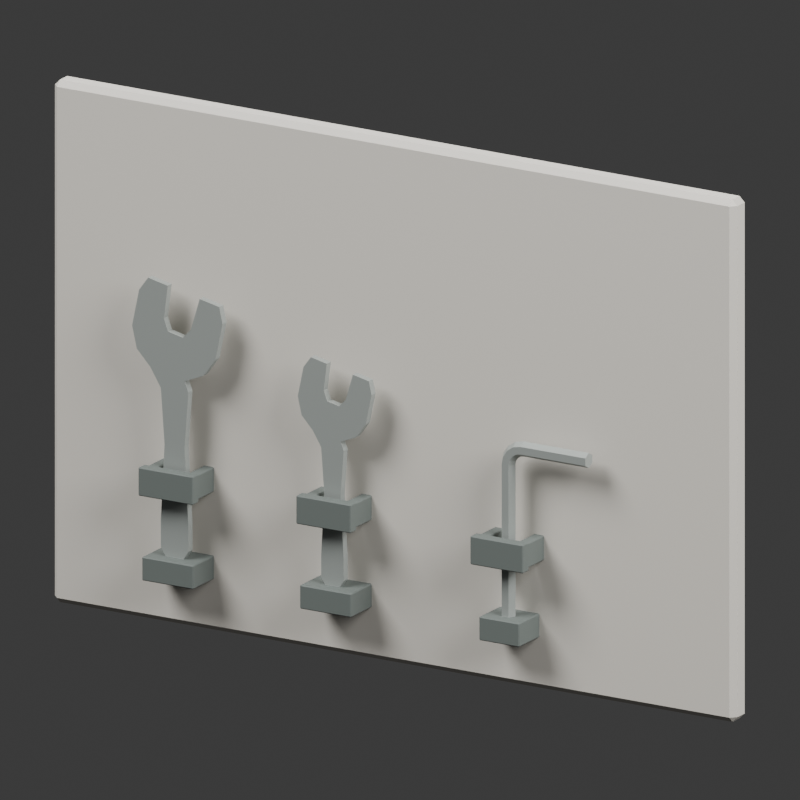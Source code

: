 # Source: source.blend  (saved by Blender 4.3.34; exported with 4.5.12 LTS)
import bpy
from mathutils import Matrix  # noqa: F401  (used for matrix-valued properties, if any)

bpy.ops.wm.read_factory_settings(use_empty=True)
scene = bpy.context.scene
scene.name = 'Scene'

# ---- collections
col_collection = bpy.data.collections.new('Collection'); scene.collection.children.link(col_collection)

# ---- materials (node trees are filled in below, after node groups)
mat_restrained_warm_gray_service_metal = bpy.data.materials.new('Restrained warm gray service metal')
mat_restrained_warm_gray_service_metal.diffuse_color = (0.36, 0.39, 0.37, 1.0)
mat_warm_neutral_painted_backboard = bpy.data.materials.new('Warm neutral painted backboard')
mat_warm_neutral_painted_backboard.diffuse_color = (0.63, 0.6, 0.54, 1.0)
mat_dark_fixtures_and_contact_pads = bpy.data.materials.new('Dark fixtures and contact pads')
mat_dark_fixtures_and_contact_pads.diffuse_color = (0.12, 0.14, 0.13, 1.0)

# ---- material node trees
mat_restrained_warm_gray_service_metal.use_nodes = True; mat_restrained_warm_gray_service_metal.node_tree.nodes.clear()
_N = mat_restrained_warm_gray_service_metal.node_tree.nodes; _L = mat_restrained_warm_gray_service_metal.node_tree.links
n0 = _N.new('ShaderNodeBsdfPrincipled'); n0.name = 'Principled BSDF'; n0.location = (10, 300)
n0.inputs[0].default_value = (0.36, 0.39, 0.37, 1.0)
n0.inputs[1].default_value = 0.35
n0.inputs[2].default_value = 0.48
n1 = _N.new('ShaderNodeOutputMaterial'); n1.name = 'Material Output'; n1.location = (300, 300)
_L.new(n0.outputs[0], n1.inputs[0])
n1.is_active_output = True
mat_warm_neutral_painted_backboard.use_nodes = True; mat_warm_neutral_painted_backboard.node_tree.nodes.clear()
_N = mat_warm_neutral_painted_backboard.node_tree.nodes; _L = mat_warm_neutral_painted_backboard.node_tree.links
n0 = _N.new('ShaderNodeBsdfPrincipled'); n0.name = 'Principled BSDF'; n0.location = (10, 300)
n0.inputs[0].default_value = (0.63, 0.6, 0.54, 1.0)
n0.inputs[2].default_value = 0.62
n1 = _N.new('ShaderNodeOutputMaterial'); n1.name = 'Material Output'; n1.location = (300, 300)
_L.new(n0.outputs[0], n1.inputs[0])
n1.is_active_output = True
mat_dark_fixtures_and_contact_pads.use_nodes = True; mat_dark_fixtures_and_contact_pads.node_tree.nodes.clear()
_N = mat_dark_fixtures_and_contact_pads.node_tree.nodes; _L = mat_dark_fixtures_and_contact_pads.node_tree.links
n0 = _N.new('ShaderNodeBsdfPrincipled'); n0.name = 'Principled BSDF'; n0.location = (10, 300)
n0.inputs[0].default_value = (0.12, 0.14, 0.13, 1.0)
n0.inputs[2].default_value = 0.72
n1 = _N.new('ShaderNodeOutputMaterial'); n1.name = 'Material Output'; n1.location = (300, 300)
_L.new(n0.outputs[0], n1.inputs[0])
n1.is_active_output = True

# ---- world
world_world = bpy.data.worlds.new('World'); scene.world = world_world
world_world.use_nodes = True; world_world.node_tree.nodes.clear()
_N = world_world.node_tree.nodes; _L = world_world.node_tree.links
n0 = _N.new('ShaderNodeOutputWorld'); n0.name = 'World Output'; n0.location = (300, 300)
n1 = _N.new('ShaderNodeBackground'); n1.name = 'Background'; n1.location = (10, 300)
n1.inputs[0].default_value = (0.05088, 0.05088, 0.05088, 1.0)
_L.new(n1.outputs[0], n0.inputs[0])
n0.is_active_output = True
world_world.color = (0.3, 0.3, 0.3)
world_world.sun_shadow_jitter_overblur = 0.0

# ---- cameras
cam_camera_001 = bpy.data.cameras.new('Camera.001')
cam_camera_001.type = 'ORTHO'
cam_camera_001.ortho_scale = 0.8041

# ---- lights
light_area = bpy.data.lights.new('Area', 'AREA')
light_area.energy = 700.0
light_area.shape = 'DISK'
light_area.size = 4.0
light_area.size_y = 1.0
light_area_001 = bpy.data.lights.new('Area.001', 'AREA')
light_area_001.energy = 350.0
light_area_001.shape = 'DISK'
light_area_001.size = 3.0
light_area_001.size_y = 1.0
light_area_002 = bpy.data.lights.new('Area.002', 'AREA')
light_area_002.energy = 300.0
light_area_002.shape = 'DISK'
light_area_002.size = 4.0
light_area_002.size_y = 1.0

# ---- meshes
me_large_open_jaw_wrench_closed_outline = bpy.data.meshes.new('Large open-jaw wrench closed outline')
me_large_open_jaw_wrench_closed_outline.from_pydata([(-0.0135, -0.004, -0.145), (0.007081, -0.004, -0.145), (0.01296, -0.004, -0.1362), (0.01296, -0.004, -0.1082), (0.008551, -0.004, -0.02739), (0.01296, -0.004, 0.03141), (0.008669, -0.004, 0.0427), (0.03011, -0.004, 0.05167), (0.04476, -0.004, 0.0711), (0.05301, -0.004, 0.1099), (0.04919, -0.004, 0.1273), (0.02618, -0.004, 0.1322), (0.01597, -0.004, 0.09826), (0.006335, -0.004, 0.08828), (-0.01092, -0.004, 0.09195), (-0.01566, -0.004, 0.105), (-0.0112, -0.004, 0.1401), (-0.03421, -0.004, 0.145), (-0.04476, -0.004, 0.1307), (-0.05301, -0.004, 0.09188), (-0.04753, -0.004, 0.06817), (-0.03159, -0.004, 0.05126), (-0.01938, -0.004, 0.03141), (-0.01497, -0.004, -0.02739), (-0.01938, -0.004, -0.1082), (-0.01938, -0.004, -0.1362), (-0.0135, 0.004, -0.145), (0.007081, 0.004, -0.145), (0.01296, 0.004, -0.1362), (0.01296, 0.004, -0.1082), (0.008551, 0.004, -0.02739), (0.01296, 0.004, 0.03141), (0.008669, 0.004, 0.0427), (0.03011, 0.004, 0.05167), (0.04476, 0.004, 0.0711), (0.05301, 0.004, 0.1099), (0.04919, 0.004, 0.1273), (0.02618, 0.004, 0.1322), (0.01597, 0.004, 0.09826), (0.006335, 0.004, 0.08828), (-0.01092, 0.004, 0.09195), (-0.01566, 0.004, 0.105), (-0.0112, 0.004, 0.1401), (-0.03421, 0.004, 0.145), (-0.04476, 0.004, 0.1307), (-0.05301, 0.004, 0.09188), (-0.04753, 0.004, 0.06817), (-0.03159, 0.004, 0.05126), (-0.01938, 0.004, 0.03141), (-0.01497, 0.004, -0.02739), (-0.01938, 0.004, -0.1082), (-0.01938, 0.004, -0.1362)], [], [(25, 0, 1, 2, 3, 4, 5, 6, 7, 8, 9, 10, 11, 12, 13, 14, 15, 16, 17, 18, 19, 20, 21, 22, 23, 24), (26, 51, 50, 49, 48, 47, 46, 45, 44, 43, 42, 41, 40, 39, 38, 37, 36, 35, 34, 33, 32, 31, 30, 29, 28, 27), (0, 26, 27, 1), (1, 27, 28, 2), (2, 28, 29, 3), (3, 29, 30, 4), (4, 30, 31, 5), (5, 31, 32, 6), (6, 32, 33, 7), (7, 33, 34, 8), (8, 34, 35, 9), (9, 35, 36, 10), (10, 36, 37, 11), (11, 37, 38, 12), (12, 38, 39, 13), (13, 39, 40, 14), (14, 40, 41, 15), (15, 41, 42, 16), (16, 42, 43, 17), (17, 43, 44, 18), (18, 44, 45, 19), (19, 45, 46, 20), (20, 46, 47, 21), (21, 47, 48, 22), (22, 48, 49, 23), (23, 49, 50, 24), (24, 50, 51, 25), (25, 51, 26, 0)])
me_large_open_jaw_wrench_closed_outline.materials.append(mat_restrained_warm_gray_service_metal)
me_large_open_jaw_wrench_closed_outline.update()
me_small_open_jaw_wrench_closed_outline = bpy.data.meshes.new('Small open-jaw wrench closed outline')
me_small_open_jaw_wrench_closed_outline.from_pydata([(-0.01102, -0.004, -0.1184), (0.00578, -0.004, -0.1184), (0.01058, -0.004, -0.1112), (0.01058, -0.004, -0.08836), (0.00698, -0.004, -0.02236), (0.01058, -0.004, 0.02564), (0.007077, -0.004, 0.03486), (0.02458, -0.004, 0.04218), (0.03654, -0.004, 0.05804), (0.04328, -0.004, 0.08973), (0.04015, -0.004, 0.1039), (0.02137, -0.004, 0.1079), (0.01304, -0.004, 0.08021), (0.005171, -0.004, 0.07207), (-0.008914, -0.004, 0.07506), (-0.01279, -0.004, 0.0857), (-0.009147, -0.004, 0.1144), (-0.02793, -0.004, 0.1184), (-0.03654, -0.004, 0.1067), (-0.04328, -0.004, 0.075), (-0.0388, -0.004, 0.05565), (-0.02579, -0.004, 0.04184), (-0.01582, -0.004, 0.02564), (-0.01222, -0.004, -0.02236), (-0.01582, -0.004, -0.08836), (-0.01582, -0.004, -0.1112), (-0.01102, 0.004, -0.1184), (0.00578, 0.004, -0.1184), (0.01058, 0.004, -0.1112), (0.01058, 0.004, -0.08836), (0.00698, 0.004, -0.02236), (0.01058, 0.004, 0.02564), (0.007077, 0.004, 0.03486), (0.02458, 0.004, 0.04218), (0.03654, 0.004, 0.05804), (0.04328, 0.004, 0.08973), (0.04015, 0.004, 0.1039), (0.02137, 0.004, 0.1079), (0.01304, 0.004, 0.08021), (0.005171, 0.004, 0.07207), (-0.008914, 0.004, 0.07506), (-0.01279, 0.004, 0.0857), (-0.009147, 0.004, 0.1144), (-0.02793, 0.004, 0.1184), (-0.03654, 0.004, 0.1067), (-0.04328, 0.004, 0.075), (-0.0388, 0.004, 0.05565), (-0.02579, 0.004, 0.04184), (-0.01582, 0.004, 0.02564), (-0.01222, 0.004, -0.02236), (-0.01582, 0.004, -0.08836), (-0.01582, 0.004, -0.1112)], [], [(25, 0, 1, 2, 3, 4, 5, 6, 7, 8, 9, 10, 11, 12, 13, 14, 15, 16, 17, 18, 19, 20, 21, 22, 23, 24), (26, 51, 50, 49, 48, 47, 46, 45, 44, 43, 42, 41, 40, 39, 38, 37, 36, 35, 34, 33, 32, 31, 30, 29, 28, 27), (0, 26, 27, 1), (1, 27, 28, 2), (2, 28, 29, 3), (3, 29, 30, 4), (4, 30, 31, 5), (5, 31, 32, 6), (6, 32, 33, 7), (7, 33, 34, 8), (8, 34, 35, 9), (9, 35, 36, 10), (10, 36, 37, 11), (11, 37, 38, 12), (12, 38, 39, 13), (13, 39, 40, 14), (14, 40, 41, 15), (15, 41, 42, 16), (16, 42, 43, 17), (17, 43, 44, 18), (18, 44, 45, 19), (19, 45, 46, 20), (20, 46, 47, 21), (21, 47, 48, 22), (22, 48, 49, 23), (23, 49, 50, 24), (24, 50, 51, 25), (25, 51, 26, 0)])
me_small_open_jaw_wrench_closed_outline.materials.append(mat_restrained_warm_gray_service_metal)
me_small_open_jaw_wrench_closed_outline.update()
me_continuous_six_sided_bent_service_key = bpy.data.meshes.new('Continuous six-sided bent service key')
me_continuous_six_sided_bent_service_key.from_pydata([(-0.035, 0.0, -0.093), (-0.039, 0.006928, -0.093), (-0.047, 0.006928, -0.093), (-0.051, 0.0, -0.093), (-0.047, -0.006928, -0.093), (-0.039, -0.006928, -0.093), (-0.035, 0.0, 0.06693), (-0.039, 0.006928, 0.06697), (-0.047, 0.006928, 0.06703), (-0.051, 0.0, 0.06707), (-0.047, -0.006928, 0.06703), (-0.039, -0.006928, 0.06697), (-0.03424, 0.0, 0.07083), (-0.03793, 0.006928, 0.07236), (-0.04533, 0.006928, 0.07542), (-0.04902, 0.0, 0.07695), (-0.04533, -0.006928, 0.07542), (-0.03793, -0.006928, 0.07236), (-0.03207, 0.0, 0.07407), (-0.0349, 0.006928, 0.0769), (-0.04056, 0.006928, 0.08256), (-0.04338, 0.0, 0.08538), (-0.04056, -0.006928, 0.08256), (-0.0349, -0.006928, 0.0769), (-0.02883, 0.0, 0.07624), (-0.03036, 0.006928, 0.07993), (-0.03342, 0.006928, 0.08733), (-0.03495, 0.0, 0.09102), (-0.03342, -0.006928, 0.08733), (-0.03036, -0.006928, 0.07993), (-0.02487, 0.0, 0.077), (-0.02493, 0.006928, 0.081), (-0.02507, 0.006928, 0.089), (-0.02513, 0.0, 0.093), (-0.02507, -0.006928, 0.089), (-0.02493, -0.006928, 0.081), (0.051, 0.0, 0.077), (0.051, 0.006928, 0.081), (0.051, 0.006928, 0.089), (0.051, 0.0, 0.093), (0.051, -0.006928, 0.089), (0.051, -0.006928, 0.081)], [], [(5, 4, 3, 2, 1, 0), (36, 37, 38, 39, 40, 41), (0, 1, 7, 6), (1, 2, 8, 7), (2, 3, 9, 8), (3, 4, 10, 9), (4, 5, 11, 10), (5, 0, 6, 11), (6, 7, 13, 12), (7, 8, 14, 13), (8, 9, 15, 14), (9, 10, 16, 15), (10, 11, 17, 16), (11, 6, 12, 17), (12, 13, 19, 18), (13, 14, 20, 19), (14, 15, 21, 20), (15, 16, 22, 21), (16, 17, 23, 22), (17, 12, 18, 23), (18, 19, 25, 24), (19, 20, 26, 25), (20, 21, 27, 26), (21, 22, 28, 27), (22, 23, 29, 28), (23, 18, 24, 29), (24, 25, 31, 30), (25, 26, 32, 31), (26, 27, 33, 32), (27, 28, 34, 33), (28, 29, 35, 34), (29, 24, 30, 35), (30, 31, 37, 36), (31, 32, 38, 37), (32, 33, 39, 38), (33, 34, 40, 39), (34, 35, 41, 40), (35, 30, 36, 41)])
me_continuous_six_sided_bent_service_key.materials.append(mat_restrained_warm_gray_service_metal)
me_continuous_six_sided_bent_service_key.update()
me_cube_001 = bpy.data.meshes.new('Cube.001')
me_cube_001.from_pydata([(-0.394, -0.007, -0.275), (-0.394, -0.013, -0.269), (-0.4, -0.007, -0.269), (-0.394, -0.013, 0.269), (-0.394, -0.007, 0.275), (-0.4, -0.007, 0.269), (-0.394, 0.007, -0.275), (-0.4, 0.007, -0.269), (-0.394, 0.013, -0.269), (-0.394, 0.007, 0.275), (-0.394, 0.013, 0.269), (-0.4, 0.007, 0.269), (0.394, -0.007, -0.275), (0.4, -0.007, -0.269), (0.394, -0.013, -0.269), (0.394, -0.007, 0.275), (0.394, -0.013, 0.269), (0.4, -0.007, 0.269), (0.394, 0.007, -0.275), (0.394, 0.013, -0.269), (0.4, 0.007, -0.269), (0.394, 0.007, 0.275), (0.4, 0.007, 0.269), (0.394, 0.013, 0.269)], [], [(14, 16, 3, 1), (20, 22, 17, 13), (21, 9, 4, 15), (2, 5, 11, 7), (8, 10, 23, 19), (0, 1, 2), (3, 4, 5), (6, 7, 8), (9, 10, 11), (12, 13, 14), (15, 16, 17), (18, 19, 20), (21, 22, 23), (6, 0, 2, 7), (1, 3, 5, 2), (4, 9, 11, 5), (10, 8, 7, 11), (18, 6, 8, 19), (9, 21, 23, 10), (22, 20, 19, 23), (12, 18, 20, 13), (21, 15, 17, 22), (16, 14, 13, 17), (0, 12, 14, 1), (15, 4, 3, 16), (6, 18, 12, 0)])
_uv = me_cube_001.uv_layers.new(name='UVMap')
_uv.uv.foreach_set('vector', [0.3777, 0.7519, 0.6223, 0.7519, 0.6223, 0.9981, 0.3777, 0.9981, 0.3777, 0.5577, 0.6223, 0.5577, 0.6223, 0.6923, 0.3777, 0.6923, 0.6269, 0.5577, 0.8731, 0.5577, 0.8731, 0.6923, 0.6269, 0.6923, 0.3777, 0.05769, 0.6223, 0.05769, 0.6223, 0.1923, 0.3777, 0.1923, 0.3777, 0.2519, 0.6223, 0.2519, 0.6223, 0.4981, 0.3777, 0.4981, 0.1269, 0.6923, 0.1269, 0.75, 0.125, 0.6923, 0.6223, 0.9981, 0.625, 0.9981, 0.6223, 1.0, 0.1269, 0.5577, 0.125, 0.5577, 0.1269, 0.5, 0.625, 0.2519, 0.6223, 0.2519, 0.6223, 0.25, 0.3731, 0.6923, 0.375, 0.6923, 0.3731, 0.75, 0.625, 0.7519, 0.6223, 0.7519, 0.6223, 0.75, 0.3731, 0.5577, 0.3731, 0.5, 0.375, 0.5577, 0.625, 0.5577, 0.6223, 0.5577, 0.6223, 0.5, 0.1269, 0.5577, 0.1269, 0.6923, 0.125, 0.6923, 0.125, 0.5577, 0.3777, 0.0, 0.6223, 0.0, 0.6223, 0.05769, 0.3777, 0.05769, 0.625, 0.05769, 0.625, 0.1923, 0.6223, 0.1923, 0.6223, 0.05769, 0.6223, 0.2519, 0.3777, 0.2519, 0.3777, 0.1923, 0.6223, 0.1923, 0.3731, 0.5577, 0.1269, 0.5577, 0.1269, 0.5, 0.3731, 0.5, 0.625, 0.2519, 0.625, 0.4981, 0.6223, 0.4981, 0.6223, 0.2519, 0.6223, 0.5577, 0.3777, 0.5577, 0.3777, 0.4981, 0.6223, 0.4981, 0.3731, 0.6923, 0.3731, 0.5577, 0.3777, 0.5577, 0.3777, 0.6923, 0.6269, 0.5577, 0.6269, 0.6923, 0.6223, 0.6923, 0.6223, 0.5577, 0.6223, 0.7519, 0.3777, 0.7519, 0.3777, 0.6923, 0.6223, 0.6923, 0.1269, 0.6923, 0.3731, 0.6923, 0.3731, 0.75, 0.1269, 0.75, 0.625, 0.7519, 0.625, 0.9981, 0.6223, 0.9981, 0.6223, 0.7519, 0.1269, 0.5577, 0.3731, 0.5577, 0.3731, 0.6923, 0.1269, 0.6923])
me_cube_001.materials.append(mat_warm_neutral_painted_backboard)
me_cube_001.update()
me_cube_002 = bpy.data.meshes.new('Cube.002')
me_cube_002.from_pydata([(-0.337, -0.014, -0.0225), (-0.337, -0.017, -0.0195), (-0.34, -0.014, -0.0195), (-0.337, -0.017, 0.0195), (-0.337, -0.014, 0.0225), (-0.34, -0.014, 0.0195), (-0.337, 0.014, -0.0225), (-0.34, 0.014, -0.0195), (-0.337, 0.017, -0.0195), (-0.337, 0.014, 0.0225), (-0.337, 0.017, 0.0195), (-0.34, 0.014, 0.0195), (0.337, -0.014, -0.0225), (0.34, -0.014, -0.0195), (0.337, -0.017, -0.0195), (0.337, -0.014, 0.0225), (0.337, -0.017, 0.0195), (0.34, -0.014, 0.0195), (0.337, 0.014, -0.0225), (0.337, 0.017, -0.0195), (0.34, 0.014, -0.0195), (0.337, 0.014, 0.0225), (0.34, 0.014, 0.0195), (0.337, 0.017, 0.0195)], [], [(14, 16, 3, 1), (20, 22, 17, 13), (21, 9, 4, 15), (2, 5, 11, 7), (8, 10, 23, 19), (0, 1, 2), (3, 4, 5), (6, 7, 8), (9, 10, 11), (12, 13, 14), (15, 16, 17), (18, 19, 20), (21, 22, 23), (6, 0, 2, 7), (1, 3, 5, 2), (4, 9, 11, 5), (10, 8, 7, 11), (18, 6, 8, 19), (9, 21, 23, 10), (22, 20, 19, 23), (12, 18, 20, 13), (21, 15, 17, 22), (16, 14, 13, 17), (0, 12, 14, 1), (15, 4, 3, 16), (6, 18, 12, 0)])
_uv = me_cube_002.uv_layers.new(name='UVMap')
_uv.uv.foreach_set('vector', [0.3917, 0.7511, 0.6083, 0.7511, 0.6083, 0.9989, 0.3917, 0.9989, 0.3917, 0.5221, 0.6083, 0.5221, 0.6083, 0.7279, 0.3917, 0.7279, 0.6261, 0.5221, 0.8739, 0.5221, 0.8739, 0.7279, 0.6261, 0.7279, 0.3917, 0.02206, 0.6083, 0.02206, 0.6083, 0.2279, 0.3917, 0.2279, 0.3917, 0.2511, 0.6083, 0.2511, 0.6083, 0.4989, 0.3917, 0.4989, 0.1261, 0.7279, 0.1261, 0.75, 0.125, 0.7279, 0.6083, 0.9989, 0.625, 0.9989, 0.6083, 1.0, 0.1261, 0.5221, 0.125, 0.5221, 0.1261, 0.5, 0.625, 0.2511, 0.6083, 0.2511, 0.6083, 0.25, 0.3739, 0.7279, 0.375, 0.7279, 0.3739, 0.75, 0.625, 0.7511, 0.6083, 0.7511, 0.6083, 0.75, 0.3739, 0.5221, 0.3739, 0.5, 0.375, 0.5221, 0.625, 0.5221, 0.6083, 0.5221, 0.6083, 0.5, 0.1261, 0.5221, 0.1261, 0.7279, 0.125, 0.7279, 0.125, 0.5221, 0.3917, 0.0, 0.6083, 0.0, 0.6083, 0.02206, 0.3917, 0.02206, 0.625, 0.02206, 0.625, 0.2279, 0.6083, 0.2279, 0.6083, 0.02206, 0.6083, 0.2511, 0.3917, 0.2511, 0.3917, 0.2279, 0.6083, 0.2279, 0.3739, 0.5221, 0.1261, 0.5221, 0.1261, 0.5, 0.3739, 0.5, 0.625, 0.2511, 0.625, 0.4989, 0.6083, 0.4989, 0.6083, 0.2511, 0.6083, 0.5221, 0.3917, 0.5221, 0.3917, 0.4989, 0.6083, 0.4989, 0.3739, 0.7279, 0.3739, 0.5221, 0.3917, 0.5221, 0.3917, 0.7279, 0.6261, 0.5221, 0.6261, 0.7279, 0.6083, 0.7279, 0.6083, 0.5221, 0.6083, 0.7511, 0.3917, 0.7511, 0.3917, 0.7279, 0.6083, 0.7279, 0.1261, 0.7279, 0.3739, 0.7279, 0.3739, 0.75, 0.1261, 0.75, 0.625, 0.7511, 0.625, 0.9989, 0.6083, 0.9989, 0.6083, 0.7511, 0.1261, 0.5221, 0.3739, 0.5221, 0.3739, 0.7279, 0.1261, 0.7279])
me_cube_002.materials.append(mat_restrained_warm_gray_service_metal)
me_cube_002.update()
me_cube_003 = bpy.data.meshes.new('Cube.003')
me_cube_003.from_pydata([(-0.337, -0.014, -0.0225), (-0.337, -0.017, -0.0195), (-0.34, -0.014, -0.0195), (-0.337, -0.017, 0.0195), (-0.337, -0.014, 0.0225), (-0.34, -0.014, 0.0195), (-0.337, 0.014, -0.0225), (-0.34, 0.014, -0.0195), (-0.337, 0.017, -0.0195), (-0.337, 0.014, 0.0225), (-0.337, 0.017, 0.0195), (-0.34, 0.014, 0.0195), (0.337, -0.014, -0.0225), (0.34, -0.014, -0.0195), (0.337, -0.017, -0.0195), (0.337, -0.014, 0.0225), (0.337, -0.017, 0.0195), (0.34, -0.014, 0.0195), (0.337, 0.014, -0.0225), (0.337, 0.017, -0.0195), (0.34, 0.014, -0.0195), (0.337, 0.014, 0.0225), (0.34, 0.014, 0.0195), (0.337, 0.017, 0.0195)], [], [(14, 16, 3, 1), (20, 22, 17, 13), (21, 9, 4, 15), (2, 5, 11, 7), (8, 10, 23, 19), (0, 1, 2), (3, 4, 5), (6, 7, 8), (9, 10, 11), (12, 13, 14), (15, 16, 17), (18, 19, 20), (21, 22, 23), (6, 0, 2, 7), (1, 3, 5, 2), (4, 9, 11, 5), (10, 8, 7, 11), (18, 6, 8, 19), (9, 21, 23, 10), (22, 20, 19, 23), (12, 18, 20, 13), (21, 15, 17, 22), (16, 14, 13, 17), (0, 12, 14, 1), (15, 4, 3, 16), (6, 18, 12, 0)])
_uv = me_cube_003.uv_layers.new(name='UVMap')
_uv.uv.foreach_set('vector', [0.3917, 0.7511, 0.6083, 0.7511, 0.6083, 0.9989, 0.3917, 0.9989, 0.3917, 0.5221, 0.6083, 0.5221, 0.6083, 0.7279, 0.3917, 0.7279, 0.6261, 0.5221, 0.8739, 0.5221, 0.8739, 0.7279, 0.6261, 0.7279, 0.3917, 0.02206, 0.6083, 0.02206, 0.6083, 0.2279, 0.3917, 0.2279, 0.3917, 0.2511, 0.6083, 0.2511, 0.6083, 0.4989, 0.3917, 0.4989, 0.1261, 0.7279, 0.1261, 0.75, 0.125, 0.7279, 0.6083, 0.9989, 0.625, 0.9989, 0.6083, 1.0, 0.1261, 0.5221, 0.125, 0.5221, 0.1261, 0.5, 0.625, 0.2511, 0.6083, 0.2511, 0.6083, 0.25, 0.3739, 0.7279, 0.375, 0.7279, 0.3739, 0.75, 0.625, 0.7511, 0.6083, 0.7511, 0.6083, 0.75, 0.3739, 0.5221, 0.3739, 0.5, 0.375, 0.5221, 0.625, 0.5221, 0.6083, 0.5221, 0.6083, 0.5, 0.1261, 0.5221, 0.1261, 0.7279, 0.125, 0.7279, 0.125, 0.5221, 0.3917, 0.0, 0.6083, 0.0, 0.6083, 0.02206, 0.3917, 0.02206, 0.625, 0.02206, 0.625, 0.2279, 0.6083, 0.2279, 0.6083, 0.02206, 0.6083, 0.2511, 0.3917, 0.2511, 0.3917, 0.2279, 0.6083, 0.2279, 0.3739, 0.5221, 0.1261, 0.5221, 0.1261, 0.5, 0.3739, 0.5, 0.625, 0.2511, 0.625, 0.4989, 0.6083, 0.4989, 0.6083, 0.2511, 0.6083, 0.5221, 0.3917, 0.5221, 0.3917, 0.4989, 0.6083, 0.4989, 0.3739, 0.7279, 0.3739, 0.5221, 0.3917, 0.5221, 0.3917, 0.7279, 0.6261, 0.5221, 0.6261, 0.7279, 0.6083, 0.7279, 0.6083, 0.5221, 0.6083, 0.7511, 0.3917, 0.7511, 0.3917, 0.7279, 0.6083, 0.7279, 0.1261, 0.7279, 0.3739, 0.7279, 0.3739, 0.75, 0.1261, 0.75, 0.625, 0.7511, 0.625, 0.9989, 0.6083, 0.9989, 0.6083, 0.7511, 0.1261, 0.5221, 0.3739, 0.5221, 0.3739, 0.7279, 0.1261, 0.7279])
me_cube_003.materials.append(mat_restrained_warm_gray_service_metal)
me_cube_003.update()
me_cube_004 = bpy.data.meshes.new('Cube.004')
me_cube_004.from_pydata([(-0.029, -0.025, -0.0125), (-0.029, -0.026, -0.0115), (-0.03, -0.025, -0.0115), (-0.029, -0.026, 0.0115), (-0.029, -0.025, 0.0125), (-0.03, -0.025, 0.0115), (-0.029, 0.025, -0.0125), (-0.03, 0.025, -0.0115), (-0.029, 0.026, -0.0115), (-0.029, 0.025, 0.0125), (-0.029, 0.026, 0.0115), (-0.03, 0.025, 0.0115), (0.029, -0.025, -0.0125), (0.03, -0.025, -0.0115), (0.029, -0.026, -0.0115), (0.029, -0.025, 0.0125), (0.029, -0.026, 0.0115), (0.03, -0.025, 0.0115), (0.029, 0.025, -0.0125), (0.029, 0.026, -0.0115), (0.03, 0.025, -0.0115), (0.029, 0.025, 0.0125), (0.03, 0.025, 0.0115), (0.029, 0.026, 0.0115)], [], [(14, 16, 3, 1), (20, 22, 17, 13), (21, 9, 4, 15), (2, 5, 11, 7), (8, 10, 23, 19), (0, 1, 2), (3, 4, 5), (6, 7, 8), (9, 10, 11), (12, 13, 14), (15, 16, 17), (18, 19, 20), (21, 22, 23), (6, 0, 2, 7), (1, 3, 5, 2), (4, 9, 11, 5), (10, 8, 7, 11), (18, 6, 8, 19), (9, 21, 23, 10), (22, 20, 19, 23), (12, 18, 20, 13), (21, 15, 17, 22), (16, 14, 13, 17), (0, 12, 14, 1), (15, 4, 3, 16), (6, 18, 12, 0)])
_uv = me_cube_004.uv_layers.new(name='UVMap')
_uv.uv.foreach_set('vector', [0.385, 0.7542, 0.615, 0.7542, 0.615, 0.9958, 0.385, 0.9958, 0.385, 0.5048, 0.615, 0.5048, 0.615, 0.7452, 0.385, 0.7452, 0.6292, 0.5048, 0.8708, 0.5048, 0.8708, 0.7452, 0.6292, 0.7452, 0.385, 0.004808, 0.615, 0.004808, 0.615, 0.2452, 0.385, 0.2452, 0.385, 0.2542, 0.615, 0.2542, 0.615, 0.4958, 0.385, 0.4958, 0.1292, 0.7452, 0.1292, 0.75, 0.125, 0.7452, 0.615, 0.9958, 0.625, 0.9958, 0.615, 1.0, 0.1292, 0.5048, 0.125, 0.5048, 0.1292, 0.5, 0.625, 0.2542, 0.615, 0.2542, 0.615, 0.25, 0.3708, 0.7452, 0.375, 0.7452, 0.3708, 0.75, 0.625, 0.7542, 0.615, 0.7542, 0.615, 0.75, 0.3708, 0.5048, 0.3708, 0.5, 0.375, 0.5048, 0.625, 0.5048, 0.615, 0.5048, 0.615, 0.5, 0.1292, 0.5048, 0.1292, 0.7452, 0.125, 0.7452, 0.125, 0.5048, 0.385, 0.0, 0.615, 0.0, 0.615, 0.004808, 0.385, 0.004808, 0.625, 0.004808, 0.625, 0.2452, 0.615, 0.2452, 0.615, 0.004808, 0.615, 0.2542, 0.385, 0.2542, 0.385, 0.2452, 0.615, 0.2452, 0.3708, 0.5048, 0.1292, 0.5048, 0.1292, 0.5, 0.3708, 0.5, 0.625, 0.2542, 0.625, 0.4958, 0.615, 0.4958, 0.615, 0.2542, 0.615, 0.5048, 0.385, 0.5048, 0.385, 0.4958, 0.615, 0.4958, 0.3708, 0.7452, 0.3708, 0.5048, 0.385, 0.5048, 0.385, 0.7452, 0.6292, 0.5048, 0.6292, 0.7452, 0.615, 0.7452, 0.615, 0.5048, 0.615, 0.7542, 0.385, 0.7542, 0.385, 0.7452, 0.615, 0.7452, 0.1292, 0.7452, 0.3708, 0.7452, 0.3708, 0.75, 0.1292, 0.75, 0.625, 0.7542, 0.625, 0.9958, 0.615, 0.9958, 0.615, 0.7542, 0.1292, 0.5048, 0.3708, 0.5048, 0.3708, 0.7452, 0.1292, 0.7452])
me_cube_004.materials.append(mat_dark_fixtures_and_contact_pads)
me_cube_004.update()
me_cube_005 = bpy.data.meshes.new('Cube.005')
me_cube_005.from_pydata([(-0.005, -0.025, -0.013), (-0.005, -0.026, -0.012), (-0.006, -0.025, -0.012), (-0.005, -0.026, 0.012), (-0.005, -0.025, 0.013), (-0.006, -0.025, 0.012), (-0.005, 0.025, -0.013), (-0.006, 0.025, -0.012), (-0.005, 0.026, -0.012), (-0.005, 0.025, 0.013), (-0.005, 0.026, 0.012), (-0.006, 0.025, 0.012), (0.005, -0.025, -0.013), (0.006, -0.025, -0.012), (0.005, -0.026, -0.012), (0.005, -0.025, 0.013), (0.005, -0.026, 0.012), (0.006, -0.025, 0.012), (0.005, 0.025, -0.013), (0.005, 0.026, -0.012), (0.006, 0.025, -0.012), (0.005, 0.025, 0.013), (0.006, 0.025, 0.012), (0.005, 0.026, 0.012)], [], [(14, 16, 3, 1), (20, 22, 17, 13), (21, 9, 4, 15), (2, 5, 11, 7), (8, 10, 23, 19), (0, 1, 2), (3, 4, 5), (6, 7, 8), (9, 10, 11), (12, 13, 14), (15, 16, 17), (18, 19, 20), (21, 22, 23), (6, 0, 2, 7), (1, 3, 5, 2), (4, 9, 11, 5), (10, 8, 7, 11), (18, 6, 8, 19), (9, 21, 23, 10), (22, 20, 19, 23), (12, 18, 20, 13), (21, 15, 17, 22), (16, 14, 13, 17), (0, 12, 14, 1), (15, 4, 3, 16), (6, 18, 12, 0)])
_uv = me_cube_005.uv_layers.new(name='UVMap')
_uv.uv.foreach_set('vector', [0.3846, 0.7708, 0.6154, 0.7708, 0.6154, 0.9792, 0.3846, 0.9792, 0.3846, 0.5048, 0.6154, 0.5048, 0.6154, 0.7452, 0.3846, 0.7452, 0.6458, 0.5048, 0.8542, 0.5048, 0.8542, 0.7452, 0.6458, 0.7452, 0.3846, 0.004808, 0.6154, 0.004808, 0.6154, 0.2452, 0.3846, 0.2452, 0.3846, 0.2708, 0.6154, 0.2708, 0.6154, 0.4792, 0.3846, 0.4792, 0.1458, 0.7452, 0.1458, 0.75, 0.125, 0.7452, 0.6154, 0.9792, 0.625, 0.9792, 0.6154, 1.0, 0.1458, 0.5048, 0.125, 0.5048, 0.1458, 0.5, 0.625, 0.2708, 0.6154, 0.2708, 0.6154, 0.25, 0.3542, 0.7452, 0.375, 0.7452, 0.3542, 0.75, 0.625, 0.7708, 0.6154, 0.7708, 0.6154, 0.75, 0.3542, 0.5048, 0.3542, 0.5, 0.375, 0.5048, 0.625, 0.5048, 0.6154, 0.5048, 0.6154, 0.5, 0.1458, 0.5048, 0.1458, 0.7452, 0.125, 0.7452, 0.125, 0.5048, 0.3846, 0.0, 0.6154, 0.0, 0.6154, 0.004808, 0.3846, 0.004808, 0.625, 0.004808, 0.625, 0.2452, 0.6154, 0.2452, 0.6154, 0.004808, 0.6154, 0.2708, 0.3846, 0.2708, 0.3846, 0.2452, 0.6154, 0.2452, 0.3542, 0.5048, 0.1458, 0.5048, 0.1458, 0.5, 0.3542, 0.5, 0.625, 0.2708, 0.625, 0.4792, 0.6154, 0.4792, 0.6154, 0.2708, 0.6154, 0.5048, 0.3846, 0.5048, 0.3846, 0.4792, 0.6154, 0.4792, 0.3542, 0.7452, 0.3542, 0.5048, 0.3846, 0.5048, 0.3846, 0.7452, 0.6458, 0.5048, 0.6458, 0.7452, 0.6154, 0.7452, 0.6154, 0.5048, 0.6154, 0.7708, 0.3846, 0.7708, 0.3846, 0.7452, 0.6154, 0.7452, 0.1458, 0.7452, 0.3542, 0.7452, 0.3542, 0.75, 0.1458, 0.75, 0.625, 0.7708, 0.625, 0.9792, 0.6154, 0.9792, 0.6154, 0.7708, 0.1458, 0.5048, 0.3542, 0.5048, 0.3542, 0.7452, 0.1458, 0.7452])
me_cube_005.materials.append(mat_dark_fixtures_and_contact_pads)
me_cube_005.update()
me_cube_006 = bpy.data.meshes.new('Cube.006')
me_cube_006.from_pydata([(-0.005, -0.025, -0.013), (-0.005, -0.026, -0.012), (-0.006, -0.025, -0.012), (-0.005, -0.026, 0.012), (-0.005, -0.025, 0.013), (-0.006, -0.025, 0.012), (-0.005, 0.025, -0.013), (-0.006, 0.025, -0.012), (-0.005, 0.026, -0.012), (-0.005, 0.025, 0.013), (-0.005, 0.026, 0.012), (-0.006, 0.025, 0.012), (0.005, -0.025, -0.013), (0.006, -0.025, -0.012), (0.005, -0.026, -0.012), (0.005, -0.025, 0.013), (0.005, -0.026, 0.012), (0.006, -0.025, 0.012), (0.005, 0.025, -0.013), (0.005, 0.026, -0.012), (0.006, 0.025, -0.012), (0.005, 0.025, 0.013), (0.006, 0.025, 0.012), (0.005, 0.026, 0.012)], [], [(14, 16, 3, 1), (20, 22, 17, 13), (21, 9, 4, 15), (2, 5, 11, 7), (8, 10, 23, 19), (0, 1, 2), (3, 4, 5), (6, 7, 8), (9, 10, 11), (12, 13, 14), (15, 16, 17), (18, 19, 20), (21, 22, 23), (6, 0, 2, 7), (1, 3, 5, 2), (4, 9, 11, 5), (10, 8, 7, 11), (18, 6, 8, 19), (9, 21, 23, 10), (22, 20, 19, 23), (12, 18, 20, 13), (21, 15, 17, 22), (16, 14, 13, 17), (0, 12, 14, 1), (15, 4, 3, 16), (6, 18, 12, 0)])
_uv = me_cube_006.uv_layers.new(name='UVMap')
_uv.uv.foreach_set('vector', [0.3846, 0.7708, 0.6154, 0.7708, 0.6154, 0.9792, 0.3846, 0.9792, 0.3846, 0.5048, 0.6154, 0.5048, 0.6154, 0.7452, 0.3846, 0.7452, 0.6458, 0.5048, 0.8542, 0.5048, 0.8542, 0.7452, 0.6458, 0.7452, 0.3846, 0.004808, 0.6154, 0.004808, 0.6154, 0.2452, 0.3846, 0.2452, 0.3846, 0.2708, 0.6154, 0.2708, 0.6154, 0.4792, 0.3846, 0.4792, 0.1458, 0.7452, 0.1458, 0.75, 0.125, 0.7452, 0.6154, 0.9792, 0.625, 0.9792, 0.6154, 1.0, 0.1458, 0.5048, 0.125, 0.5048, 0.1458, 0.5, 0.625, 0.2708, 0.6154, 0.2708, 0.6154, 0.25, 0.3542, 0.7452, 0.375, 0.7452, 0.3542, 0.75, 0.625, 0.7708, 0.6154, 0.7708, 0.6154, 0.75, 0.3542, 0.5048, 0.3542, 0.5, 0.375, 0.5048, 0.625, 0.5048, 0.6154, 0.5048, 0.6154, 0.5, 0.1458, 0.5048, 0.1458, 0.7452, 0.125, 0.7452, 0.125, 0.5048, 0.3846, 0.0, 0.6154, 0.0, 0.6154, 0.004808, 0.3846, 0.004808, 0.625, 0.004808, 0.625, 0.2452, 0.6154, 0.2452, 0.6154, 0.004808, 0.6154, 0.2708, 0.3846, 0.2708, 0.3846, 0.2452, 0.6154, 0.2452, 0.3542, 0.5048, 0.1458, 0.5048, 0.1458, 0.5, 0.3542, 0.5, 0.625, 0.2708, 0.625, 0.4792, 0.6154, 0.4792, 0.6154, 0.2708, 0.6154, 0.5048, 0.3846, 0.5048, 0.3846, 0.4792, 0.6154, 0.4792, 0.3542, 0.7452, 0.3542, 0.5048, 0.3846, 0.5048, 0.3846, 0.7452, 0.6458, 0.5048, 0.6458, 0.7452, 0.6154, 0.7452, 0.6154, 0.5048, 0.6154, 0.7708, 0.3846, 0.7708, 0.3846, 0.7452, 0.6154, 0.7452, 0.1458, 0.7452, 0.3542, 0.7452, 0.3542, 0.75, 0.1458, 0.75, 0.625, 0.7708, 0.625, 0.9792, 0.6154, 0.9792, 0.6154, 0.7708, 0.1458, 0.5048, 0.3542, 0.5048, 0.3542, 0.7452, 0.1458, 0.7452])
me_cube_006.materials.append(mat_dark_fixtures_and_contact_pads)
me_cube_006.update()
me_cube_007 = bpy.data.meshes.new('Cube.007')
me_cube_007.from_pydata([(-0.031, -0.005, -0.015), (-0.031, -0.006, -0.014), (-0.032, -0.005, -0.014), (-0.031, -0.006, 0.014), (-0.031, -0.005, 0.015), (-0.032, -0.005, 0.014), (-0.031, 0.005, -0.015), (-0.032, 0.005, -0.014), (-0.031, 0.006, -0.014), (-0.031, 0.005, 0.015), (-0.031, 0.006, 0.014), (-0.032, 0.005, 0.014), (0.031, -0.005, -0.015), (0.032, -0.005, -0.014), (0.031, -0.006, -0.014), (0.031, -0.005, 0.015), (0.031, -0.006, 0.014), (0.032, -0.005, 0.014), (0.031, 0.005, -0.015), (0.031, 0.006, -0.014), (0.032, 0.005, -0.014), (0.031, 0.005, 0.015), (0.032, 0.005, 0.014), (0.031, 0.006, 0.014)], [], [(14, 16, 3, 1), (20, 22, 17, 13), (21, 9, 4, 15), (2, 5, 11, 7), (8, 10, 23, 19), (0, 1, 2), (3, 4, 5), (6, 7, 8), (9, 10, 11), (12, 13, 14), (15, 16, 17), (18, 19, 20), (21, 22, 23), (6, 0, 2, 7), (1, 3, 5, 2), (4, 9, 11, 5), (10, 8, 7, 11), (18, 6, 8, 19), (9, 21, 23, 10), (22, 20, 19, 23), (12, 18, 20, 13), (21, 15, 17, 22), (16, 14, 13, 17), (0, 12, 14, 1), (15, 4, 3, 16), (6, 18, 12, 0)])
_uv = me_cube_007.uv_layers.new(name='UVMap')
_uv.uv.foreach_set('vector', [0.3833, 0.7539, 0.6167, 0.7539, 0.6167, 0.9961, 0.3833, 0.9961, 0.3833, 0.5208, 0.6167, 0.5208, 0.6167, 0.7292, 0.3833, 0.7292, 0.6289, 0.5208, 0.8711, 0.5208, 0.8711, 0.7292, 0.6289, 0.7292, 0.3833, 0.02083, 0.6167, 0.02083, 0.6167, 0.2292, 0.3833, 0.2292, 0.3833, 0.2539, 0.6167, 0.2539, 0.6167, 0.4961, 0.3833, 0.4961, 0.1289, 0.7292, 0.1289, 0.75, 0.125, 0.7292, 0.6167, 0.9961, 0.625, 0.9961, 0.6167, 1.0, 0.1289, 0.5208, 0.125, 0.5208, 0.1289, 0.5, 0.625, 0.2539, 0.6167, 0.2539, 0.6167, 0.25, 0.3711, 0.7292, 0.375, 0.7292, 0.3711, 0.75, 0.625, 0.7539, 0.6167, 0.7539, 0.6167, 0.75, 0.3711, 0.5208, 0.3711, 0.5, 0.375, 0.5208, 0.625, 0.5208, 0.6167, 0.5208, 0.6167, 0.5, 0.1289, 0.5208, 0.1289, 0.7292, 0.125, 0.7292, 0.125, 0.5208, 0.3833, 0.0, 0.6167, 0.0, 0.6167, 0.02083, 0.3833, 0.02083, 0.625, 0.02083, 0.625, 0.2292, 0.6167, 0.2292, 0.6167, 0.02083, 0.6167, 0.2539, 0.3833, 0.2539, 0.3833, 0.2292, 0.6167, 0.2292, 0.3711, 0.5208, 0.1289, 0.5208, 0.1289, 0.5, 0.3711, 0.5, 0.625, 0.2539, 0.625, 0.4961, 0.6167, 0.4961, 0.6167, 0.2539, 0.6167, 0.5208, 0.3833, 0.5208, 0.3833, 0.4961, 0.6167, 0.4961, 0.3711, 0.7292, 0.3711, 0.5208, 0.3833, 0.5208, 0.3833, 0.7292, 0.6289, 0.5208, 0.6289, 0.7292, 0.6167, 0.7292, 0.6167, 0.5208, 0.6167, 0.7539, 0.3833, 0.7539, 0.3833, 0.7292, 0.6167, 0.7292, 0.1289, 0.7292, 0.3711, 0.7292, 0.3711, 0.75, 0.1289, 0.75, 0.625, 0.7539, 0.625, 0.9961, 0.6167, 0.9961, 0.6167, 0.7539, 0.1289, 0.5208, 0.3711, 0.5208, 0.3711, 0.7292, 0.1289, 0.7292])
me_cube_007.materials.append(mat_dark_fixtures_and_contact_pads)
me_cube_007.update()
me_cube_008 = bpy.data.meshes.new('Cube.008')
me_cube_008.from_pydata([(-0.029, -0.025, -0.0125), (-0.029, -0.026, -0.0115), (-0.03, -0.025, -0.0115), (-0.029, -0.026, 0.0115), (-0.029, -0.025, 0.0125), (-0.03, -0.025, 0.0115), (-0.029, 0.025, -0.0125), (-0.03, 0.025, -0.0115), (-0.029, 0.026, -0.0115), (-0.029, 0.025, 0.0125), (-0.029, 0.026, 0.0115), (-0.03, 0.025, 0.0115), (0.029, -0.025, -0.0125), (0.03, -0.025, -0.0115), (0.029, -0.026, -0.0115), (0.029, -0.025, 0.0125), (0.029, -0.026, 0.0115), (0.03, -0.025, 0.0115), (0.029, 0.025, -0.0125), (0.029, 0.026, -0.0115), (0.03, 0.025, -0.0115), (0.029, 0.025, 0.0125), (0.03, 0.025, 0.0115), (0.029, 0.026, 0.0115)], [], [(14, 16, 3, 1), (20, 22, 17, 13), (21, 9, 4, 15), (2, 5, 11, 7), (8, 10, 23, 19), (0, 1, 2), (3, 4, 5), (6, 7, 8), (9, 10, 11), (12, 13, 14), (15, 16, 17), (18, 19, 20), (21, 22, 23), (6, 0, 2, 7), (1, 3, 5, 2), (4, 9, 11, 5), (10, 8, 7, 11), (18, 6, 8, 19), (9, 21, 23, 10), (22, 20, 19, 23), (12, 18, 20, 13), (21, 15, 17, 22), (16, 14, 13, 17), (0, 12, 14, 1), (15, 4, 3, 16), (6, 18, 12, 0)])
_uv = me_cube_008.uv_layers.new(name='UVMap')
_uv.uv.foreach_set('vector', [0.385, 0.7542, 0.615, 0.7542, 0.615, 0.9958, 0.385, 0.9958, 0.385, 0.5048, 0.615, 0.5048, 0.615, 0.7452, 0.385, 0.7452, 0.6292, 0.5048, 0.8708, 0.5048, 0.8708, 0.7452, 0.6292, 0.7452, 0.385, 0.004808, 0.615, 0.004808, 0.615, 0.2452, 0.385, 0.2452, 0.385, 0.2542, 0.615, 0.2542, 0.615, 0.4958, 0.385, 0.4958, 0.1292, 0.7452, 0.1292, 0.75, 0.125, 0.7452, 0.615, 0.9958, 0.625, 0.9958, 0.615, 1.0, 0.1292, 0.5048, 0.125, 0.5048, 0.1292, 0.5, 0.625, 0.2542, 0.615, 0.2542, 0.615, 0.25, 0.3708, 0.7452, 0.375, 0.7452, 0.3708, 0.75, 0.625, 0.7542, 0.615, 0.7542, 0.615, 0.75, 0.3708, 0.5048, 0.3708, 0.5, 0.375, 0.5048, 0.625, 0.5048, 0.615, 0.5048, 0.615, 0.5, 0.1292, 0.5048, 0.1292, 0.7452, 0.125, 0.7452, 0.125, 0.5048, 0.385, 0.0, 0.615, 0.0, 0.615, 0.004808, 0.385, 0.004808, 0.625, 0.004808, 0.625, 0.2452, 0.615, 0.2452, 0.615, 0.004808, 0.615, 0.2542, 0.385, 0.2542, 0.385, 0.2452, 0.615, 0.2452, 0.3708, 0.5048, 0.1292, 0.5048, 0.1292, 0.5, 0.3708, 0.5, 0.625, 0.2542, 0.625, 0.4958, 0.615, 0.4958, 0.615, 0.2542, 0.615, 0.5048, 0.385, 0.5048, 0.385, 0.4958, 0.615, 0.4958, 0.3708, 0.7452, 0.3708, 0.5048, 0.385, 0.5048, 0.385, 0.7452, 0.6292, 0.5048, 0.6292, 0.7452, 0.615, 0.7452, 0.615, 0.5048, 0.615, 0.7542, 0.385, 0.7542, 0.385, 0.7452, 0.615, 0.7452, 0.1292, 0.7452, 0.3708, 0.7452, 0.3708, 0.75, 0.1292, 0.75, 0.625, 0.7542, 0.625, 0.9958, 0.615, 0.9958, 0.615, 0.7542, 0.1292, 0.5048, 0.3708, 0.5048, 0.3708, 0.7452, 0.1292, 0.7452])
me_cube_008.materials.append(mat_dark_fixtures_and_contact_pads)
me_cube_008.update()
me_cube_009 = bpy.data.meshes.new('Cube.009')
me_cube_009.from_pydata([(-0.005, -0.025, -0.013), (-0.005, -0.026, -0.012), (-0.006, -0.025, -0.012), (-0.005, -0.026, 0.012), (-0.005, -0.025, 0.013), (-0.006, -0.025, 0.012), (-0.005, 0.025, -0.013), (-0.006, 0.025, -0.012), (-0.005, 0.026, -0.012), (-0.005, 0.025, 0.013), (-0.005, 0.026, 0.012), (-0.006, 0.025, 0.012), (0.005, -0.025, -0.013), (0.006, -0.025, -0.012), (0.005, -0.026, -0.012), (0.005, -0.025, 0.013), (0.005, -0.026, 0.012), (0.006, -0.025, 0.012), (0.005, 0.025, -0.013), (0.005, 0.026, -0.012), (0.006, 0.025, -0.012), (0.005, 0.025, 0.013), (0.006, 0.025, 0.012), (0.005, 0.026, 0.012)], [], [(14, 16, 3, 1), (20, 22, 17, 13), (21, 9, 4, 15), (2, 5, 11, 7), (8, 10, 23, 19), (0, 1, 2), (3, 4, 5), (6, 7, 8), (9, 10, 11), (12, 13, 14), (15, 16, 17), (18, 19, 20), (21, 22, 23), (6, 0, 2, 7), (1, 3, 5, 2), (4, 9, 11, 5), (10, 8, 7, 11), (18, 6, 8, 19), (9, 21, 23, 10), (22, 20, 19, 23), (12, 18, 20, 13), (21, 15, 17, 22), (16, 14, 13, 17), (0, 12, 14, 1), (15, 4, 3, 16), (6, 18, 12, 0)])
_uv = me_cube_009.uv_layers.new(name='UVMap')
_uv.uv.foreach_set('vector', [0.3846, 0.7708, 0.6154, 0.7708, 0.6154, 0.9792, 0.3846, 0.9792, 0.3846, 0.5048, 0.6154, 0.5048, 0.6154, 0.7452, 0.3846, 0.7452, 0.6458, 0.5048, 0.8542, 0.5048, 0.8542, 0.7452, 0.6458, 0.7452, 0.3846, 0.004808, 0.6154, 0.004808, 0.6154, 0.2452, 0.3846, 0.2452, 0.3846, 0.2708, 0.6154, 0.2708, 0.6154, 0.4792, 0.3846, 0.4792, 0.1458, 0.7452, 0.1458, 0.75, 0.125, 0.7452, 0.6154, 0.9792, 0.625, 0.9792, 0.6154, 1.0, 0.1458, 0.5048, 0.125, 0.5048, 0.1458, 0.5, 0.625, 0.2708, 0.6154, 0.2708, 0.6154, 0.25, 0.3542, 0.7452, 0.375, 0.7452, 0.3542, 0.75, 0.625, 0.7708, 0.6154, 0.7708, 0.6154, 0.75, 0.3542, 0.5048, 0.3542, 0.5, 0.375, 0.5048, 0.625, 0.5048, 0.6154, 0.5048, 0.6154, 0.5, 0.1458, 0.5048, 0.1458, 0.7452, 0.125, 0.7452, 0.125, 0.5048, 0.3846, 0.0, 0.6154, 0.0, 0.6154, 0.004808, 0.3846, 0.004808, 0.625, 0.004808, 0.625, 0.2452, 0.6154, 0.2452, 0.6154, 0.004808, 0.6154, 0.2708, 0.3846, 0.2708, 0.3846, 0.2452, 0.6154, 0.2452, 0.3542, 0.5048, 0.1458, 0.5048, 0.1458, 0.5, 0.3542, 0.5, 0.625, 0.2708, 0.625, 0.4792, 0.6154, 0.4792, 0.6154, 0.2708, 0.6154, 0.5048, 0.3846, 0.5048, 0.3846, 0.4792, 0.6154, 0.4792, 0.3542, 0.7452, 0.3542, 0.5048, 0.3846, 0.5048, 0.3846, 0.7452, 0.6458, 0.5048, 0.6458, 0.7452, 0.6154, 0.7452, 0.6154, 0.5048, 0.6154, 0.7708, 0.3846, 0.7708, 0.3846, 0.7452, 0.6154, 0.7452, 0.1458, 0.7452, 0.3542, 0.7452, 0.3542, 0.75, 0.1458, 0.75, 0.625, 0.7708, 0.625, 0.9792, 0.6154, 0.9792, 0.6154, 0.7708, 0.1458, 0.5048, 0.3542, 0.5048, 0.3542, 0.7452, 0.1458, 0.7452])
me_cube_009.materials.append(mat_dark_fixtures_and_contact_pads)
me_cube_009.update()
me_cube_010 = bpy.data.meshes.new('Cube.010')
me_cube_010.from_pydata([(-0.005, -0.025, -0.013), (-0.005, -0.026, -0.012), (-0.006, -0.025, -0.012), (-0.005, -0.026, 0.012), (-0.005, -0.025, 0.013), (-0.006, -0.025, 0.012), (-0.005, 0.025, -0.013), (-0.006, 0.025, -0.012), (-0.005, 0.026, -0.012), (-0.005, 0.025, 0.013), (-0.005, 0.026, 0.012), (-0.006, 0.025, 0.012), (0.005, -0.025, -0.013), (0.006, -0.025, -0.012), (0.005, -0.026, -0.012), (0.005, -0.025, 0.013), (0.005, -0.026, 0.012), (0.006, -0.025, 0.012), (0.005, 0.025, -0.013), (0.005, 0.026, -0.012), (0.006, 0.025, -0.012), (0.005, 0.025, 0.013), (0.006, 0.025, 0.012), (0.005, 0.026, 0.012)], [], [(14, 16, 3, 1), (20, 22, 17, 13), (21, 9, 4, 15), (2, 5, 11, 7), (8, 10, 23, 19), (0, 1, 2), (3, 4, 5), (6, 7, 8), (9, 10, 11), (12, 13, 14), (15, 16, 17), (18, 19, 20), (21, 22, 23), (6, 0, 2, 7), (1, 3, 5, 2), (4, 9, 11, 5), (10, 8, 7, 11), (18, 6, 8, 19), (9, 21, 23, 10), (22, 20, 19, 23), (12, 18, 20, 13), (21, 15, 17, 22), (16, 14, 13, 17), (0, 12, 14, 1), (15, 4, 3, 16), (6, 18, 12, 0)])
_uv = me_cube_010.uv_layers.new(name='UVMap')
_uv.uv.foreach_set('vector', [0.3846, 0.7708, 0.6154, 0.7708, 0.6154, 0.9792, 0.3846, 0.9792, 0.3846, 0.5048, 0.6154, 0.5048, 0.6154, 0.7452, 0.3846, 0.7452, 0.6458, 0.5048, 0.8542, 0.5048, 0.8542, 0.7452, 0.6458, 0.7452, 0.3846, 0.004808, 0.6154, 0.004808, 0.6154, 0.2452, 0.3846, 0.2452, 0.3846, 0.2708, 0.6154, 0.2708, 0.6154, 0.4792, 0.3846, 0.4792, 0.1458, 0.7452, 0.1458, 0.75, 0.125, 0.7452, 0.6154, 0.9792, 0.625, 0.9792, 0.6154, 1.0, 0.1458, 0.5048, 0.125, 0.5048, 0.1458, 0.5, 0.625, 0.2708, 0.6154, 0.2708, 0.6154, 0.25, 0.3542, 0.7452, 0.375, 0.7452, 0.3542, 0.75, 0.625, 0.7708, 0.6154, 0.7708, 0.6154, 0.75, 0.3542, 0.5048, 0.3542, 0.5, 0.375, 0.5048, 0.625, 0.5048, 0.6154, 0.5048, 0.6154, 0.5, 0.1458, 0.5048, 0.1458, 0.7452, 0.125, 0.7452, 0.125, 0.5048, 0.3846, 0.0, 0.6154, 0.0, 0.6154, 0.004808, 0.3846, 0.004808, 0.625, 0.004808, 0.625, 0.2452, 0.6154, 0.2452, 0.6154, 0.004808, 0.6154, 0.2708, 0.3846, 0.2708, 0.3846, 0.2452, 0.6154, 0.2452, 0.3542, 0.5048, 0.1458, 0.5048, 0.1458, 0.5, 0.3542, 0.5, 0.625, 0.2708, 0.625, 0.4792, 0.6154, 0.4792, 0.6154, 0.2708, 0.6154, 0.5048, 0.3846, 0.5048, 0.3846, 0.4792, 0.6154, 0.4792, 0.3542, 0.7452, 0.3542, 0.5048, 0.3846, 0.5048, 0.3846, 0.7452, 0.6458, 0.5048, 0.6458, 0.7452, 0.6154, 0.7452, 0.6154, 0.5048, 0.6154, 0.7708, 0.3846, 0.7708, 0.3846, 0.7452, 0.6154, 0.7452, 0.1458, 0.7452, 0.3542, 0.7452, 0.3542, 0.75, 0.1458, 0.75, 0.625, 0.7708, 0.625, 0.9792, 0.6154, 0.9792, 0.6154, 0.7708, 0.1458, 0.5048, 0.3542, 0.5048, 0.3542, 0.7452, 0.1458, 0.7452])
me_cube_010.materials.append(mat_dark_fixtures_and_contact_pads)
me_cube_010.update()
me_cube_011 = bpy.data.meshes.new('Cube.011')
me_cube_011.from_pydata([(-0.031, -0.005, -0.015), (-0.031, -0.006, -0.014), (-0.032, -0.005, -0.014), (-0.031, -0.006, 0.014), (-0.031, -0.005, 0.015), (-0.032, -0.005, 0.014), (-0.031, 0.005, -0.015), (-0.032, 0.005, -0.014), (-0.031, 0.006, -0.014), (-0.031, 0.005, 0.015), (-0.031, 0.006, 0.014), (-0.032, 0.005, 0.014), (0.031, -0.005, -0.015), (0.032, -0.005, -0.014), (0.031, -0.006, -0.014), (0.031, -0.005, 0.015), (0.031, -0.006, 0.014), (0.032, -0.005, 0.014), (0.031, 0.005, -0.015), (0.031, 0.006, -0.014), (0.032, 0.005, -0.014), (0.031, 0.005, 0.015), (0.032, 0.005, 0.014), (0.031, 0.006, 0.014)], [], [(14, 16, 3, 1), (20, 22, 17, 13), (21, 9, 4, 15), (2, 5, 11, 7), (8, 10, 23, 19), (0, 1, 2), (3, 4, 5), (6, 7, 8), (9, 10, 11), (12, 13, 14), (15, 16, 17), (18, 19, 20), (21, 22, 23), (6, 0, 2, 7), (1, 3, 5, 2), (4, 9, 11, 5), (10, 8, 7, 11), (18, 6, 8, 19), (9, 21, 23, 10), (22, 20, 19, 23), (12, 18, 20, 13), (21, 15, 17, 22), (16, 14, 13, 17), (0, 12, 14, 1), (15, 4, 3, 16), (6, 18, 12, 0)])
_uv = me_cube_011.uv_layers.new(name='UVMap')
_uv.uv.foreach_set('vector', [0.3833, 0.7539, 0.6167, 0.7539, 0.6167, 0.9961, 0.3833, 0.9961, 0.3833, 0.5208, 0.6167, 0.5208, 0.6167, 0.7292, 0.3833, 0.7292, 0.6289, 0.5208, 0.8711, 0.5208, 0.8711, 0.7292, 0.6289, 0.7292, 0.3833, 0.02083, 0.6167, 0.02083, 0.6167, 0.2292, 0.3833, 0.2292, 0.3833, 0.2539, 0.6167, 0.2539, 0.6167, 0.4961, 0.3833, 0.4961, 0.1289, 0.7292, 0.1289, 0.75, 0.125, 0.7292, 0.6167, 0.9961, 0.625, 0.9961, 0.6167, 1.0, 0.1289, 0.5208, 0.125, 0.5208, 0.1289, 0.5, 0.625, 0.2539, 0.6167, 0.2539, 0.6167, 0.25, 0.3711, 0.7292, 0.375, 0.7292, 0.3711, 0.75, 0.625, 0.7539, 0.6167, 0.7539, 0.6167, 0.75, 0.3711, 0.5208, 0.3711, 0.5, 0.375, 0.5208, 0.625, 0.5208, 0.6167, 0.5208, 0.6167, 0.5, 0.1289, 0.5208, 0.1289, 0.7292, 0.125, 0.7292, 0.125, 0.5208, 0.3833, 0.0, 0.6167, 0.0, 0.6167, 0.02083, 0.3833, 0.02083, 0.625, 0.02083, 0.625, 0.2292, 0.6167, 0.2292, 0.6167, 0.02083, 0.6167, 0.2539, 0.3833, 0.2539, 0.3833, 0.2292, 0.6167, 0.2292, 0.3711, 0.5208, 0.1289, 0.5208, 0.1289, 0.5, 0.3711, 0.5, 0.625, 0.2539, 0.625, 0.4961, 0.6167, 0.4961, 0.6167, 0.2539, 0.6167, 0.5208, 0.3833, 0.5208, 0.3833, 0.4961, 0.6167, 0.4961, 0.3711, 0.7292, 0.3711, 0.5208, 0.3833, 0.5208, 0.3833, 0.7292, 0.6289, 0.5208, 0.6289, 0.7292, 0.6167, 0.7292, 0.6167, 0.5208, 0.6167, 0.7539, 0.3833, 0.7539, 0.3833, 0.7292, 0.6167, 0.7292, 0.1289, 0.7292, 0.3711, 0.7292, 0.3711, 0.75, 0.1289, 0.75, 0.625, 0.7539, 0.625, 0.9961, 0.6167, 0.9961, 0.6167, 0.7539, 0.1289, 0.5208, 0.3711, 0.5208, 0.3711, 0.7292, 0.1289, 0.7292])
me_cube_011.materials.append(mat_dark_fixtures_and_contact_pads)
me_cube_011.update()
me_cube_012 = bpy.data.meshes.new('Cube.012')
me_cube_012.from_pydata([(-0.0225, -0.025, -0.0125), (-0.0225, -0.026, -0.0115), (-0.0235, -0.025, -0.0115), (-0.0225, -0.026, 0.0115), (-0.0225, -0.025, 0.0125), (-0.0235, -0.025, 0.0115), (-0.0225, 0.025, -0.0125), (-0.0235, 0.025, -0.0115), (-0.0225, 0.026, -0.0115), (-0.0225, 0.025, 0.0125), (-0.0225, 0.026, 0.0115), (-0.0235, 0.025, 0.0115), (0.0225, -0.025, -0.0125), (0.0235, -0.025, -0.0115), (0.0225, -0.026, -0.0115), (0.0225, -0.025, 0.0125), (0.0225, -0.026, 0.0115), (0.0235, -0.025, 0.0115), (0.0225, 0.025, -0.0125), (0.0225, 0.026, -0.0115), (0.0235, 0.025, -0.0115), (0.0225, 0.025, 0.0125), (0.0235, 0.025, 0.0115), (0.0225, 0.026, 0.0115)], [], [(14, 16, 3, 1), (20, 22, 17, 13), (21, 9, 4, 15), (2, 5, 11, 7), (8, 10, 23, 19), (0, 1, 2), (3, 4, 5), (6, 7, 8), (9, 10, 11), (12, 13, 14), (15, 16, 17), (18, 19, 20), (21, 22, 23), (6, 0, 2, 7), (1, 3, 5, 2), (4, 9, 11, 5), (10, 8, 7, 11), (18, 6, 8, 19), (9, 21, 23, 10), (22, 20, 19, 23), (12, 18, 20, 13), (21, 15, 17, 22), (16, 14, 13, 17), (0, 12, 14, 1), (15, 4, 3, 16), (6, 18, 12, 0)])
_uv = me_cube_012.uv_layers.new(name='UVMap')
_uv.uv.foreach_set('vector', [0.385, 0.7553, 0.615, 0.7553, 0.615, 0.9947, 0.385, 0.9947, 0.385, 0.5048, 0.615, 0.5048, 0.615, 0.7452, 0.385, 0.7452, 0.6303, 0.5048, 0.8697, 0.5048, 0.8697, 0.7452, 0.6303, 0.7452, 0.385, 0.004808, 0.615, 0.004808, 0.615, 0.2452, 0.385, 0.2452, 0.385, 0.2553, 0.615, 0.2553, 0.615, 0.4947, 0.385, 0.4947, 0.1303, 0.7452, 0.1303, 0.75, 0.125, 0.7452, 0.615, 0.9947, 0.625, 0.9947, 0.615, 1.0, 0.1303, 0.5048, 0.125, 0.5048, 0.1303, 0.5, 0.625, 0.2553, 0.615, 0.2553, 0.615, 0.25, 0.3697, 0.7452, 0.375, 0.7452, 0.3697, 0.75, 0.625, 0.7553, 0.615, 0.7553, 0.615, 0.75, 0.3697, 0.5048, 0.3697, 0.5, 0.375, 0.5048, 0.625, 0.5048, 0.615, 0.5048, 0.615, 0.5, 0.1303, 0.5048, 0.1303, 0.7452, 0.125, 0.7452, 0.125, 0.5048, 0.385, 0.0, 0.615, 0.0, 0.615, 0.004808, 0.385, 0.004808, 0.625, 0.004808, 0.625, 0.2452, 0.615, 0.2452, 0.615, 0.004808, 0.615, 0.2553, 0.385, 0.2553, 0.385, 0.2452, 0.615, 0.2452, 0.3697, 0.5048, 0.1303, 0.5048, 0.1303, 0.5, 0.3697, 0.5, 0.625, 0.2553, 0.625, 0.4947, 0.615, 0.4947, 0.615, 0.2553, 0.615, 0.5048, 0.385, 0.5048, 0.385, 0.4947, 0.615, 0.4947, 0.3697, 0.7452, 0.3697, 0.5048, 0.385, 0.5048, 0.385, 0.7452, 0.6303, 0.5048, 0.6303, 0.7452, 0.615, 0.7452, 0.615, 0.5048, 0.615, 0.7553, 0.385, 0.7553, 0.385, 0.7452, 0.615, 0.7452, 0.1303, 0.7452, 0.3697, 0.7452, 0.3697, 0.75, 0.1303, 0.75, 0.625, 0.7553, 0.625, 0.9947, 0.615, 0.9947, 0.615, 0.7553, 0.1303, 0.5048, 0.3697, 0.5048, 0.3697, 0.7452, 0.1303, 0.7452])
me_cube_012.materials.append(mat_dark_fixtures_and_contact_pads)
me_cube_012.update()
me_cube_013 = bpy.data.meshes.new('Cube.013')
me_cube_013.from_pydata([(-0.005, -0.025, -0.013), (-0.005, -0.026, -0.012), (-0.006, -0.025, -0.012), (-0.005, -0.026, 0.012), (-0.005, -0.025, 0.013), (-0.006, -0.025, 0.012), (-0.005, 0.025, -0.013), (-0.006, 0.025, -0.012), (-0.005, 0.026, -0.012), (-0.005, 0.025, 0.013), (-0.005, 0.026, 0.012), (-0.006, 0.025, 0.012), (0.005, -0.025, -0.013), (0.006, -0.025, -0.012), (0.005, -0.026, -0.012), (0.005, -0.025, 0.013), (0.005, -0.026, 0.012), (0.006, -0.025, 0.012), (0.005, 0.025, -0.013), (0.005, 0.026, -0.012), (0.006, 0.025, -0.012), (0.005, 0.025, 0.013), (0.006, 0.025, 0.012), (0.005, 0.026, 0.012)], [], [(14, 16, 3, 1), (20, 22, 17, 13), (21, 9, 4, 15), (2, 5, 11, 7), (8, 10, 23, 19), (0, 1, 2), (3, 4, 5), (6, 7, 8), (9, 10, 11), (12, 13, 14), (15, 16, 17), (18, 19, 20), (21, 22, 23), (6, 0, 2, 7), (1, 3, 5, 2), (4, 9, 11, 5), (10, 8, 7, 11), (18, 6, 8, 19), (9, 21, 23, 10), (22, 20, 19, 23), (12, 18, 20, 13), (21, 15, 17, 22), (16, 14, 13, 17), (0, 12, 14, 1), (15, 4, 3, 16), (6, 18, 12, 0)])
_uv = me_cube_013.uv_layers.new(name='UVMap')
_uv.uv.foreach_set('vector', [0.3846, 0.7708, 0.6154, 0.7708, 0.6154, 0.9792, 0.3846, 0.9792, 0.3846, 0.5048, 0.6154, 0.5048, 0.6154, 0.7452, 0.3846, 0.7452, 0.6458, 0.5048, 0.8542, 0.5048, 0.8542, 0.7452, 0.6458, 0.7452, 0.3846, 0.004808, 0.6154, 0.004808, 0.6154, 0.2452, 0.3846, 0.2452, 0.3846, 0.2708, 0.6154, 0.2708, 0.6154, 0.4792, 0.3846, 0.4792, 0.1458, 0.7452, 0.1458, 0.75, 0.125, 0.7452, 0.6154, 0.9792, 0.625, 0.9792, 0.6154, 1.0, 0.1458, 0.5048, 0.125, 0.5048, 0.1458, 0.5, 0.625, 0.2708, 0.6154, 0.2708, 0.6154, 0.25, 0.3542, 0.7452, 0.375, 0.7452, 0.3542, 0.75, 0.625, 0.7708, 0.6154, 0.7708, 0.6154, 0.75, 0.3542, 0.5048, 0.3542, 0.5, 0.375, 0.5048, 0.625, 0.5048, 0.6154, 0.5048, 0.6154, 0.5, 0.1458, 0.5048, 0.1458, 0.7452, 0.125, 0.7452, 0.125, 0.5048, 0.3846, 0.0, 0.6154, 0.0, 0.6154, 0.004808, 0.3846, 0.004808, 0.625, 0.004808, 0.625, 0.2452, 0.6154, 0.2452, 0.6154, 0.004808, 0.6154, 0.2708, 0.3846, 0.2708, 0.3846, 0.2452, 0.6154, 0.2452, 0.3542, 0.5048, 0.1458, 0.5048, 0.1458, 0.5, 0.3542, 0.5, 0.625, 0.2708, 0.625, 0.4792, 0.6154, 0.4792, 0.6154, 0.2708, 0.6154, 0.5048, 0.3846, 0.5048, 0.3846, 0.4792, 0.6154, 0.4792, 0.3542, 0.7452, 0.3542, 0.5048, 0.3846, 0.5048, 0.3846, 0.7452, 0.6458, 0.5048, 0.6458, 0.7452, 0.6154, 0.7452, 0.6154, 0.5048, 0.6154, 0.7708, 0.3846, 0.7708, 0.3846, 0.7452, 0.6154, 0.7452, 0.1458, 0.7452, 0.3542, 0.7452, 0.3542, 0.75, 0.1458, 0.75, 0.625, 0.7708, 0.625, 0.9792, 0.6154, 0.9792, 0.6154, 0.7708, 0.1458, 0.5048, 0.3542, 0.5048, 0.3542, 0.7452, 0.1458, 0.7452])
me_cube_013.materials.append(mat_dark_fixtures_and_contact_pads)
me_cube_013.update()
me_cube_014 = bpy.data.meshes.new('Cube.014')
me_cube_014.from_pydata([(-0.005, -0.025, -0.013), (-0.005, -0.026, -0.012), (-0.006, -0.025, -0.012), (-0.005, -0.026, 0.012), (-0.005, -0.025, 0.013), (-0.006, -0.025, 0.012), (-0.005, 0.025, -0.013), (-0.006, 0.025, -0.012), (-0.005, 0.026, -0.012), (-0.005, 0.025, 0.013), (-0.005, 0.026, 0.012), (-0.006, 0.025, 0.012), (0.005, -0.025, -0.013), (0.006, -0.025, -0.012), (0.005, -0.026, -0.012), (0.005, -0.025, 0.013), (0.005, -0.026, 0.012), (0.006, -0.025, 0.012), (0.005, 0.025, -0.013), (0.005, 0.026, -0.012), (0.006, 0.025, -0.012), (0.005, 0.025, 0.013), (0.006, 0.025, 0.012), (0.005, 0.026, 0.012)], [], [(14, 16, 3, 1), (20, 22, 17, 13), (21, 9, 4, 15), (2, 5, 11, 7), (8, 10, 23, 19), (0, 1, 2), (3, 4, 5), (6, 7, 8), (9, 10, 11), (12, 13, 14), (15, 16, 17), (18, 19, 20), (21, 22, 23), (6, 0, 2, 7), (1, 3, 5, 2), (4, 9, 11, 5), (10, 8, 7, 11), (18, 6, 8, 19), (9, 21, 23, 10), (22, 20, 19, 23), (12, 18, 20, 13), (21, 15, 17, 22), (16, 14, 13, 17), (0, 12, 14, 1), (15, 4, 3, 16), (6, 18, 12, 0)])
_uv = me_cube_014.uv_layers.new(name='UVMap')
_uv.uv.foreach_set('vector', [0.3846, 0.7708, 0.6154, 0.7708, 0.6154, 0.9792, 0.3846, 0.9792, 0.3846, 0.5048, 0.6154, 0.5048, 0.6154, 0.7452, 0.3846, 0.7452, 0.6458, 0.5048, 0.8542, 0.5048, 0.8542, 0.7452, 0.6458, 0.7452, 0.3846, 0.004808, 0.6154, 0.004808, 0.6154, 0.2452, 0.3846, 0.2452, 0.3846, 0.2708, 0.6154, 0.2708, 0.6154, 0.4792, 0.3846, 0.4792, 0.1458, 0.7452, 0.1458, 0.75, 0.125, 0.7452, 0.6154, 0.9792, 0.625, 0.9792, 0.6154, 1.0, 0.1458, 0.5048, 0.125, 0.5048, 0.1458, 0.5, 0.625, 0.2708, 0.6154, 0.2708, 0.6154, 0.25, 0.3542, 0.7452, 0.375, 0.7452, 0.3542, 0.75, 0.625, 0.7708, 0.6154, 0.7708, 0.6154, 0.75, 0.3542, 0.5048, 0.3542, 0.5, 0.375, 0.5048, 0.625, 0.5048, 0.6154, 0.5048, 0.6154, 0.5, 0.1458, 0.5048, 0.1458, 0.7452, 0.125, 0.7452, 0.125, 0.5048, 0.3846, 0.0, 0.6154, 0.0, 0.6154, 0.004808, 0.3846, 0.004808, 0.625, 0.004808, 0.625, 0.2452, 0.6154, 0.2452, 0.6154, 0.004808, 0.6154, 0.2708, 0.3846, 0.2708, 0.3846, 0.2452, 0.6154, 0.2452, 0.3542, 0.5048, 0.1458, 0.5048, 0.1458, 0.5, 0.3542, 0.5, 0.625, 0.2708, 0.625, 0.4792, 0.6154, 0.4792, 0.6154, 0.2708, 0.6154, 0.5048, 0.3846, 0.5048, 0.3846, 0.4792, 0.6154, 0.4792, 0.3542, 0.7452, 0.3542, 0.5048, 0.3846, 0.5048, 0.3846, 0.7452, 0.6458, 0.5048, 0.6458, 0.7452, 0.6154, 0.7452, 0.6154, 0.5048, 0.6154, 0.7708, 0.3846, 0.7708, 0.3846, 0.7452, 0.6154, 0.7452, 0.1458, 0.7452, 0.3542, 0.7452, 0.3542, 0.75, 0.1458, 0.75, 0.625, 0.7708, 0.625, 0.9792, 0.6154, 0.9792, 0.6154, 0.7708, 0.1458, 0.5048, 0.3542, 0.5048, 0.3542, 0.7452, 0.1458, 0.7452])
me_cube_014.materials.append(mat_dark_fixtures_and_contact_pads)
me_cube_014.update()
me_cube_015 = bpy.data.meshes.new('Cube.015')
me_cube_015.from_pydata([(-0.03, -0.005, -0.015), (-0.03, -0.006, -0.014), (-0.031, -0.005, -0.014), (-0.03, -0.006, 0.014), (-0.03, -0.005, 0.015), (-0.031, -0.005, 0.014), (-0.03, 0.005, -0.015), (-0.031, 0.005, -0.014), (-0.03, 0.006, -0.014), (-0.03, 0.005, 0.015), (-0.03, 0.006, 0.014), (-0.031, 0.005, 0.014), (0.03, -0.005, -0.015), (0.031, -0.005, -0.014), (0.03, -0.006, -0.014), (0.03, -0.005, 0.015), (0.03, -0.006, 0.014), (0.031, -0.005, 0.014), (0.03, 0.005, -0.015), (0.03, 0.006, -0.014), (0.031, 0.005, -0.014), (0.03, 0.005, 0.015), (0.031, 0.005, 0.014), (0.03, 0.006, 0.014)], [], [(14, 16, 3, 1), (20, 22, 17, 13), (21, 9, 4, 15), (2, 5, 11, 7), (8, 10, 23, 19), (0, 1, 2), (3, 4, 5), (6, 7, 8), (9, 10, 11), (12, 13, 14), (15, 16, 17), (18, 19, 20), (21, 22, 23), (6, 0, 2, 7), (1, 3, 5, 2), (4, 9, 11, 5), (10, 8, 7, 11), (18, 6, 8, 19), (9, 21, 23, 10), (22, 20, 19, 23), (12, 18, 20, 13), (21, 15, 17, 22), (16, 14, 13, 17), (0, 12, 14, 1), (15, 4, 3, 16), (6, 18, 12, 0)])
_uv = me_cube_015.uv_layers.new(name='UVMap')
_uv.uv.foreach_set('vector', [0.3833, 0.754, 0.6167, 0.754, 0.6167, 0.996, 0.3833, 0.996, 0.3833, 0.5208, 0.6167, 0.5208, 0.6167, 0.7292, 0.3833, 0.7292, 0.629, 0.5208, 0.871, 0.5208, 0.871, 0.7292, 0.629, 0.7292, 0.3833, 0.02083, 0.6167, 0.02083, 0.6167, 0.2292, 0.3833, 0.2292, 0.3833, 0.254, 0.6167, 0.254, 0.6167, 0.496, 0.3833, 0.496, 0.129, 0.7292, 0.129, 0.75, 0.125, 0.7292, 0.6167, 0.996, 0.625, 0.996, 0.6167, 1.0, 0.129, 0.5208, 0.125, 0.5208, 0.129, 0.5, 0.625, 0.254, 0.6167, 0.254, 0.6167, 0.25, 0.371, 0.7292, 0.375, 0.7292, 0.371, 0.75, 0.625, 0.754, 0.6167, 0.754, 0.6167, 0.75, 0.371, 0.5208, 0.371, 0.5, 0.375, 0.5208, 0.625, 0.5208, 0.6167, 0.5208, 0.6167, 0.5, 0.129, 0.5208, 0.129, 0.7292, 0.125, 0.7292, 0.125, 0.5208, 0.3833, 0.0, 0.6167, 0.0, 0.6167, 0.02083, 0.3833, 0.02083, 0.625, 0.02083, 0.625, 0.2292, 0.6167, 0.2292, 0.6167, 0.02083, 0.6167, 0.254, 0.3833, 0.254, 0.3833, 0.2292, 0.6167, 0.2292, 0.371, 0.5208, 0.129, 0.5208, 0.129, 0.5, 0.371, 0.5, 0.625, 0.254, 0.625, 0.496, 0.6167, 0.496, 0.6167, 0.254, 0.6167, 0.5208, 0.3833, 0.5208, 0.3833, 0.496, 0.6167, 0.496, 0.371, 0.7292, 0.371, 0.5208, 0.3833, 0.5208, 0.3833, 0.7292, 0.629, 0.5208, 0.629, 0.7292, 0.6167, 0.7292, 0.6167, 0.5208, 0.6167, 0.754, 0.3833, 0.754, 0.3833, 0.7292, 0.6167, 0.7292, 0.129, 0.7292, 0.371, 0.7292, 0.371, 0.75, 0.129, 0.75, 0.625, 0.754, 0.625, 0.996, 0.6167, 0.996, 0.6167, 0.754, 0.129, 0.5208, 0.371, 0.5208, 0.371, 0.7292, 0.129, 0.7292])
me_cube_015.materials.append(mat_dark_fixtures_and_contact_pads)
me_cube_015.update()

# ---- objects
ob_large_open_jaw_wrench = bpy.data.objects.new('Large open-jaw wrench', me_large_open_jaw_wrench_closed_outline)
ob_small_open_jaw_wrench = bpy.data.objects.new('Small open-jaw wrench', me_small_open_jaw_wrench_closed_outline)
ob_l_shaped_six_sided_service_key = bpy.data.objects.new('L-shaped six-sided service key', me_continuous_six_sided_bent_service_key)
ob_continuous_tool_backing_panel = bpy.data.objects.new('Continuous tool backing panel', me_cube_001)
ob_wall_mounting_cleat_0_12 = bpy.data.objects.new('Wall mounting cleat 0.12', me_cube_002)
ob_wall_mounting_cleat_0_43 = bpy.data.objects.new('Wall mounting cleat 0.43', me_cube_003)
ob_large_open_jaw_wrench_bearing_shelf = bpy.data.objects.new('Large open-jaw wrench bearing shelf', me_cube_004)
ob_large_open_jaw_wrench_keeper_side__0_024 = bpy.data.objects.new('Large open-jaw wrench keeper side -0.024', me_cube_005)
ob_large_open_jaw_wrench_keeper_side_0_024 = bpy.data.objects.new('Large open-jaw wrench keeper side 0.024', me_cube_006)
ob_large_open_jaw_wrench_keeper_front = bpy.data.objects.new('Large open-jaw wrench keeper front', me_cube_007)
ob_small_open_jaw_wrench_bearing_shelf = bpy.data.objects.new('Small open-jaw wrench bearing shelf', me_cube_008)
ob_small_open_jaw_wrench_keeper_side__0_024 = bpy.data.objects.new('Small open-jaw wrench keeper side -0.024', me_cube_009)
ob_small_open_jaw_wrench_keeper_side_0_024 = bpy.data.objects.new('Small open-jaw wrench keeper side 0.024', me_cube_010)
ob_small_open_jaw_wrench_keeper_front = bpy.data.objects.new('Small open-jaw wrench keeper front', me_cube_011)
ob_l_key_bearing_shelf = bpy.data.objects.new('L-key bearing shelf', me_cube_012)
ob_l_key_keeper_side__0_023 = bpy.data.objects.new('L-key keeper side -0.023', me_cube_013)
ob_l_key_keeper_side_0_023 = bpy.data.objects.new('L-key keeper side 0.023', me_cube_014)
ob_l_key_keeper_front = bpy.data.objects.new('L-key keeper front', me_cube_015)
ob_key = bpy.data.objects.new('Key', light_area)
ob_fill = bpy.data.objects.new('Fill', light_area_001)
ob_rear_fill = bpy.data.objects.new('Rear fill', light_area_002)
ob_camera = bpy.data.objects.new('Camera', cam_camera_001)

# ---- transforms, parenting, visibility, modifiers, constraints
ob_large_open_jaw_wrench.location = (-0.2368, -0.036, 0.225)
ob_small_open_jaw_wrench.location = (-0.05238, -0.036, 0.1984)
ob_l_shaped_six_sided_service_key.location = (0.191, -0.034, 0.173)
ob_continuous_tool_backing_panel.location = (0.0, 0.0, 0.275)
ob_wall_mounting_cleat_0_12.location = (0.0, 0.027, 0.12)
ob_wall_mounting_cleat_0_43.location = (0.0, 0.027, 0.43)
ob_large_open_jaw_wrench_bearing_shelf.location = (-0.24, -0.028, 0.0675)
ob_large_open_jaw_wrench_keeper_side__0_024.location = (-0.264, -0.027, 0.16)
ob_large_open_jaw_wrench_keeper_side_0_024.location = (-0.216, -0.027, 0.16)
ob_large_open_jaw_wrench_keeper_front.location = (-0.24, -0.052, 0.16)
ob_small_open_jaw_wrench_bearing_shelf.location = (-0.055, -0.028, 0.0675)
ob_small_open_jaw_wrench_keeper_side__0_024.location = (-0.079, -0.027, 0.16)
ob_small_open_jaw_wrench_keeper_side_0_024.location = (-0.031, -0.027, 0.16)
ob_small_open_jaw_wrench_keeper_front.location = (-0.055, -0.052, 0.16)
ob_l_key_bearing_shelf.location = (0.148, -0.027, 0.0675)
ob_l_key_keeper_side__0_023.location = (0.125, -0.026, 0.15)
ob_l_key_keeper_side_0_023.location = (0.171, -0.026, 0.15)
ob_l_key_keeper_front.location = (0.148, -0.052, 0.15)
ob_key.location = (-3.0, -4.0, 6.0)
ob_key.rotation_euler = (0.7179, -3.089e-08, -0.6435)
ob_fill.location = (4.0, -1.0, 3.0)
ob_fill.rotation_euler = (0.9868, 8.911e-08, 1.326)
ob_rear_fill.location = (-3.0, 4.0, 5.0)
ob_rear_fill.rotation_euler = (0.8137, -1.337e-07, -2.498)
ob_camera.location = (1.187, -1.978, 0.992)
ob_camera.rotation_euler = (1.269, 1.957e-08, 0.5404)

# ---- collection membership
scene.collection.objects.link(ob_large_open_jaw_wrench)
scene.collection.objects.link(ob_small_open_jaw_wrench)
scene.collection.objects.link(ob_l_shaped_six_sided_service_key)
col_collection.objects.link(ob_continuous_tool_backing_panel)
col_collection.objects.link(ob_wall_mounting_cleat_0_12)
col_collection.objects.link(ob_wall_mounting_cleat_0_43)
col_collection.objects.link(ob_large_open_jaw_wrench_bearing_shelf)
col_collection.objects.link(ob_large_open_jaw_wrench_keeper_side__0_024)
col_collection.objects.link(ob_large_open_jaw_wrench_keeper_side_0_024)
col_collection.objects.link(ob_large_open_jaw_wrench_keeper_front)
col_collection.objects.link(ob_small_open_jaw_wrench_bearing_shelf)
col_collection.objects.link(ob_small_open_jaw_wrench_keeper_side__0_024)
col_collection.objects.link(ob_small_open_jaw_wrench_keeper_side_0_024)
col_collection.objects.link(ob_small_open_jaw_wrench_keeper_front)
col_collection.objects.link(ob_l_key_bearing_shelf)
col_collection.objects.link(ob_l_key_keeper_side__0_023)
col_collection.objects.link(ob_l_key_keeper_side_0_023)
col_collection.objects.link(ob_l_key_keeper_front)
col_collection.objects.link(ob_key)
col_collection.objects.link(ob_fill)
col_collection.objects.link(ob_rear_fill)
col_collection.objects.link(ob_camera)

# ---- scene / render settings (as saved in the file)
scene.camera = ob_camera
scene.frame_start = 1; scene.frame_end = 250; scene.frame_set(1)
scene.render.engine = 'CYCLES'
scene.render.resolution_x = 512
scene.render.resolution_y = 512
scene.cycles.use_denoising = False
scene.cycles.samples = 128
bpy.context.view_layer.update()
